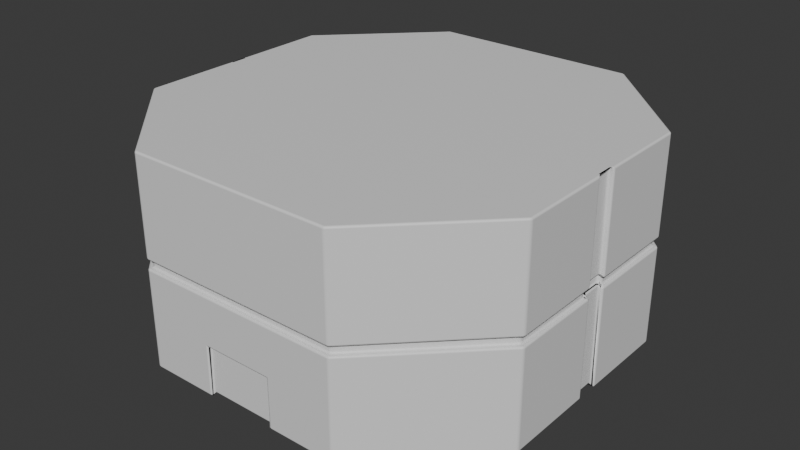 # Source: props.blend  (saved by Blender 4.0.36; exported with 4.5.12 LTS)
import bpy
from mathutils import Matrix  # noqa: F401  (used for matrix-valued properties, if any)

bpy.ops.wm.read_factory_settings(use_empty=True)
scene = bpy.context.scene
scene.name = 'Scene'

# ---- collections
col_collection = bpy.data.collections.new('Collection'); scene.collection.children.link(col_collection)

# ---- materials (node trees are filled in below, after node groups)
mat_material_001 = bpy.data.materials.new('Material.001')
mat_material_001.use_transparent_shadow = False
mat_material_002 = bpy.data.materials.new('Material.002')
mat_material_002.use_transparent_shadow = False

# ---- material node trees
mat_material_001.use_nodes = True; mat_material_001.node_tree.nodes.clear()
_N = mat_material_001.node_tree.nodes; _L = mat_material_001.node_tree.links
n0 = _N.new('ShaderNodeBsdfPrincipled'); n0.name = 'Principled BSDF'; n0.location = (10, 300)
n0.inputs[3].default_value = 1.45
n1 = _N.new('ShaderNodeOutputMaterial'); n1.name = 'Material Output'; n1.location = (300, 300)
_L.new(n0.outputs[0], n1.inputs[0])
n1.is_active_output = True
mat_material_002.use_nodes = True; mat_material_002.node_tree.nodes.clear()
_N = mat_material_002.node_tree.nodes; _L = mat_material_002.node_tree.links
n0 = _N.new('ShaderNodeBsdfPrincipled'); n0.name = 'Principled BSDF'; n0.location = (10, 300)
n0.inputs[3].default_value = 1.45
n1 = _N.new('ShaderNodeOutputMaterial'); n1.name = 'Material Output'; n1.location = (300, 300)
_L.new(n0.outputs[0], n1.inputs[0])
n1.is_active_output = True

# ---- world
world_world = bpy.data.worlds.new('World'); scene.world = world_world
world_world.use_nodes = True; world_world.node_tree.nodes.clear()
_N = world_world.node_tree.nodes; _L = world_world.node_tree.links
n0 = _N.new('ShaderNodeOutputWorld'); n0.name = 'World Output'; n0.location = (300, 300)
n1 = _N.new('ShaderNodeBackground'); n1.name = 'Background'; n1.location = (10, 300)
n1.inputs[0].default_value = (0.05088, 0.05088, 0.05088, 1.0)
_L.new(n1.outputs[0], n0.inputs[0])
n0.is_active_output = True
world_world.color = (0.05088, 0.05088, 0.05088)
world_world.use_sun_shadow = False
world_world.sun_shadow_jitter_overblur = 0.0

# ---- meshes
me_cube_001 = bpy.data.meshes.new('Cube.001')
me_cube_001.from_pydata([(-0.3757, -0.7, -0.5), (-0.7, -0.3757, -0.5), (-1.0, -0.5, 0.5), (-0.5, -1.0, 0.5), (-0.7, 0.3757, -0.5), (-0.3757, 0.7, -0.5), (-0.5, 1.0, 0.5), (-1.0, 0.5, 0.5), (0.7, -0.3757, -0.5), (0.3757, -0.7, -0.5), (0.5, -1.0, 0.5), (1.0, -0.5, 0.5), (0.3757, 0.7, -0.5), (0.7, 0.3757, -0.5), (1.0, 0.5, 0.5), (0.5, 1.0, 0.5), (-1.0, -0.5, -0.5), (-0.5, -1.0, -0.5), (-0.5, 1.0, -0.5), (-1.0, 0.5, -0.5), (1.0, 0.5, -0.5), (0.5, 1.0, -0.5), (0.5, -1.0, -0.5), (1.0, -0.5, -0.5), (-0.55, -0.3136, -0.6), (-0.3136, -0.55, -0.6), (-0.3136, 0.55, -0.6), (-0.55, 0.3136, -0.6), (0.55, 0.3136, -0.6), (0.3136, 0.55, -0.6), (0.3136, -0.55, -0.6), (0.55, -0.3136, -0.6), (-0.7, -0.3757, -0.6), (-0.3757, -0.7, -0.6), (-0.3757, 0.7, -0.6), (-0.7, 0.3757, -0.6), (0.7, 0.3757, -0.6), (0.3757, 0.7, -0.6), (0.3757, -0.7, -0.6), (0.7, -0.3757, -0.6), (-0.55, -0.3136, -0.5), (-0.3136, -0.55, -0.5), (-0.3136, 0.55, -0.5), (-0.55, 0.3136, -0.5), (0.55, 0.3136, -0.5), (0.3136, 0.55, -0.5), (0.3136, -0.55, -0.5), (0.55, -0.3136, -0.5), (-0.55, 0.0, -0.5), (0.6823, -0.05, -0.5823), (0.6823, 0.05, -0.5823), (0.5612, -0.05, -0.5776), (0.5612, 0.05, -0.5776), (0.575, 0.0, -0.55), (0.55, 0.0, -0.5), (-1.0, -0.05, -0.5), (-1.0, 0.05, -0.5), (-1.0, 0.05, 0.5), (-1.0, -0.05, 0.5), (-0.7, -0.05, -0.5), (-0.7, 0.05, -0.5), (-0.7, -0.05, -0.6), (-0.7, 0.05, -0.6), (-0.55, -0.05, -0.6), (-0.55, 0.05, -0.6), (-0.55, 0.0, -0.55), (-0.575, 0.0, -0.55), (-0.5612, -0.05, -0.5776), (-0.5612, 0.05, -0.5776), (-0.6823, -0.05, -0.5823), (-0.6823, 0.05, -0.5823), (-0.6823, -0.05, -0.4823), (-0.6823, 0.05, -0.4823), (-0.9823, -0.05, -0.4823), (-0.9823, 0.05, -0.4823), (-0.975, -0.05, 0.5), (-0.975, 0.05, 0.5), (1.0, 0.05, -0.5), (1.0, -0.05, -0.5), (1.0, -0.05, 0.5), (1.0, 0.05, 0.5), (0.7, 0.05, -0.5), (0.7, -0.05, -0.5), (0.7, 0.05, -0.6), (0.7, -0.05, -0.6), (0.55, 0.05, -0.6), (0.55, -0.05, -0.6), (0.55, 0.0, -0.55), (0.6823, 0.05, -0.4823), (0.6823, -0.05, -0.4823), (0.9823, 0.05, -0.4823), (0.9823, -0.05, -0.4823), (0.975, 0.05, 0.5), (0.975, -0.05, 0.5), (-0.8216, 0.06115, -0.4599), (-0.843, 0.0708, -0.4684), (-0.8216, -0.06115, -0.4599), (-0.843, -0.0708, -0.4684), (-0.8606, -0.06121, -0.4777), (-0.8394, -0.07081, -0.4861), (0.8395, -0.4335, -0.475), (0.8605, -0.4422, -0.475), (0.843, -0.0708, -0.4684), (0.8216, -0.06115, -0.4599), (0.8394, -0.07081, -0.4861), (0.8606, -0.06121, -0.4777), (0.8216, 0.06115, -0.4599), (0.843, 0.0708, -0.4684), (0.8606, 0.06121, -0.4777), (0.8394, 0.07081, -0.4861), (-0.8395, -0.4335, -0.5), (-0.8605, -0.4422, -0.5), (-0.4422, -0.8605, -0.5), (-0.4335, -0.8395, -0.5), (-0.4335, 0.8395, -0.5), (-0.4422, 0.8605, -0.5), (-0.8605, 0.4422, -0.5), (-0.8395, 0.4335, -0.5), (0.8395, 0.4335, -0.5), (0.8605, 0.4422, -0.5), (0.4422, 0.8605, -0.5), (0.4335, 0.8395, -0.5), (0.4335, -0.8395, -0.5), (0.4422, -0.8605, -0.5), (0.8605, -0.4422, -0.5), (0.8395, -0.4335, -0.5), (0.843, 0.05, -0.4823), (0.8216, 0.05, -0.4823), (0.8216, -0.05, -0.4823), (0.843, -0.05, -0.4823), (-0.8394, -0.05, -0.5), (-0.8606, -0.05, -0.5), (-0.8394, 0.05, -0.5), (-0.8606, 0.05, -0.5), (-0.843, -0.05, -0.4823), (-0.8216, -0.05, -0.4823), (-0.843, 0.05, -0.4823), (-0.8216, 0.05, -0.4823), (0.8394, 0.05, -0.5), (0.8606, 0.05, -0.5), (0.8606, -0.05, -0.5), (0.8394, -0.05, -0.5), (-0.8394, 0.07081, -0.4861), (-0.8606, 0.06121, -0.4777), (-0.8605, 0.4422, -0.475), (-0.8395, 0.4335, -0.475), (0.8395, 0.4335, -0.475), (0.8605, 0.4422, -0.475), (-0.8395, -0.4335, -0.475), (-0.8605, -0.4422, -0.475), (0.4335, -0.8395, -0.475), (0.4422, -0.8605, -0.475), (-0.4422, -0.8605, -0.475), (-0.4335, -0.8395, -0.475), (-0.4335, 0.8395, -0.475), (-0.4422, 0.8605, -0.475), (0.4422, 0.8605, -0.475), (0.4335, 0.8395, -0.475), (-0.9844, -0.06953, 0.02023), (-0.98, -0.06501, -0.02053), (-0.9585, -0.06493, 0.02902), (-0.9632, -0.06955, -0.0119), (-0.9585, 0.06493, 0.02902), (-0.9632, 0.06955, -0.0119), (-0.98, 0.06501, -0.02053), (-0.9844, 0.06953, 0.02023), (0.9844, 0.06953, 0.02023), (0.98, 0.06501, -0.02053), (0.98, -0.06501, -0.02053), (0.9844, -0.06953, 0.02023), (0.9585, 0.06493, 0.02902), (0.9632, 0.06955, -0.0119), (0.9632, -0.06955, -0.0119), (0.9585, -0.06493, 0.02902), (-0.5, -1.0, -0.02046), (-0.5, -1.0, 0.02016), (-1.0, -0.5, -0.02048), (-1.0, -0.5, 0.02018), (-0.5, 1.0, 0.02016), (-0.5, 1.0, -0.02046), (-1.0, 0.5, 0.02018), (-1.0, 0.5, -0.02048), (1.0, 0.5, -0.02048), (1.0, 0.5, 0.02018), (0.5, 1.0, -0.02046), (0.5, 1.0, 0.02016), (0.5, -1.0, 0.02016), (0.5, -1.0, -0.02046), (1.0, -0.5, 0.02018), (1.0, -0.5, -0.02048), (0.9788, 0.05, -0.01178), (0.9785, 0.05, 0.02917), (0.9785, -0.05, 0.02917), (0.9788, -0.05, -0.01178), (-1.0, 0.05, 0.02023), (-1.0, 0.05, -0.02053), (-1.0, -0.05, -0.02053), (-1.0, -0.05, 0.02023), (-0.9788, 0.05, -0.01178), (-0.9785, 0.05, 0.02917), (-0.9788, -0.05, -0.01178), (-0.9785, -0.05, 0.02917), (1.0, -0.05, 0.02023), (1.0, -0.05, -0.02053), (1.0, 0.05, -0.02053), (1.0, 0.05, 0.02023), (0.9769, 0.4904, -0.02048), (0.9769, 0.4904, 0.02018), (-0.9769, -0.4904, -0.02048), (-0.9769, -0.4904, 0.02018), (0.9769, -0.4904, 0.02018), (0.9769, -0.4904, -0.02048), (-0.9769, 0.4904, 0.02018), (-0.9769, 0.4904, -0.02048), (0.4904, -0.9769, 0.02016), (0.4904, -0.9769, -0.02046), (0.4904, 0.9769, -0.02046), (0.4904, 0.9769, 0.02016), (-0.4904, 0.9769, 0.02016), (-0.4904, 0.9769, -0.02046), (-0.4904, -0.9769, -0.02046), (-0.4904, -0.9769, 0.02016), (-0.1635, -0.9769, -0.02046), (0.1635, -0.9769, -0.02046), (0.1667, -1.0, -0.5), (-0.1667, -1.0, -0.5), (0.1667, -1.0, 0.5), (-0.1667, -1.0, 0.5), (0.1252, -0.7, -0.5), (-0.1252, -0.7, -0.5), (0.1474, -0.8605, -0.475), (-0.1474, -0.8605, -0.475), (0.1252, -0.7, -0.6), (-0.1252, -0.7, -0.6), (0.1045, -0.55, -0.6), (-0.1045, -0.55, -0.6), (0.1045, -0.55, -0.5), (-0.1045, -0.55, -0.5), (-0.1445, -0.8395, -0.475), (0.1445, -0.8395, -0.475), (0.1474, -0.8605, -0.5), (-0.1474, -0.8605, -0.5), (-0.1445, -0.8395, -0.5), (0.1445, -0.8395, -0.5), (0.1635, -0.9769, 0.02016), (-0.1635, -0.9769, 0.02016), (0.1667, -1.0, 0.02016), (-0.1667, -1.0, 0.02016), (-0.1667, -1.0, -0.02046), (0.1667, -1.0, -0.02046), (-0.1667, 1.0, -0.5), (0.1667, 1.0, -0.5), (0.1667, 1.0, 0.5), (-0.1667, 1.0, 0.5), (-0.1252, 0.7, -0.5), (0.1252, 0.7, -0.5), (-0.1252, 0.7, -0.6), (0.1252, 0.7, -0.6), (-0.1045, 0.55, -0.6), (0.1045, 0.55, -0.6), (-0.1045, 0.55, -0.5), (0.1045, 0.55, -0.5), (0.1445, 0.8395, -0.475), (-0.1445, 0.8395, -0.475), (-0.1474, 0.8605, -0.475), (0.1474, 0.8605, -0.475), (-0.1474, 0.8605, -0.5), (0.1474, 0.8605, -0.5), (0.1445, 0.8395, -0.5), (-0.1445, 0.8395, -0.5), (0.1635, 0.9769, -0.02046), (-0.1635, 0.9769, -0.02046), (-0.1635, 0.9769, 0.02016), (0.1635, 0.9769, 0.02016), (-0.1667, 1.0, 0.02016), (0.1667, 1.0, 0.02016), (0.1667, 1.0, -0.02046), (-0.1667, 1.0, -0.02046), (0.5, -1.0, -0.2602), (-0.5, -1.0, -0.2602), (-1.0, -0.5, -0.2602), (-1.0, -0.05, -0.2603), (-0.5, 1.0, -0.2602), (0.5, 1.0, -0.2602), (-1.0, 0.5, -0.2602), (-1.0, 0.05, -0.2603), (1.0, 0.5, -0.2602), (1.0, 0.05, -0.2603), (1.0, -0.5, -0.2602), (1.0, -0.05, -0.2603), (0.9806, 0.05, -0.2471), (0.9806, -0.05, -0.2471), (-0.9806, 0.05, -0.2471), (-0.9806, -0.05, -0.2471), (0.1667, -1.0, -0.2602), (-0.1667, -1.0, -0.2602), (-0.1667, 1.0, -0.2602), (0.1667, 1.0, -0.2602), (-0.9303, -0.05, -0.5), (-0.9303, -0.4711, -0.5), (-0.4711, -0.9303, -0.5), (0.4711, -0.9303, -0.5), (0.4711, 0.9303, -0.5), (-0.4711, 0.9303, -0.5), (-0.9303, 0.4711, -0.5), (-0.9303, 0.05, -0.5), (0.9303, 0.05, -0.5), (0.9303, 0.4711, -0.5), (0.9303, -0.4711, -0.5), (0.9303, -0.05, -0.5), (0.9127, 0.05, -0.4823), (0.9127, -0.05, -0.4823), (-0.9127, -0.05, -0.4823), (-0.9127, 0.05, -0.4823), (-0.157, -0.9303, -0.5), (0.157, -0.9303, -0.5), (0.157, 0.9303, -0.5), (-0.157, 0.9303, -0.5), (-0.1667, 1.0, -0.5), (0.1667, 1.0, -0.5), (0.157, 0.9303, -0.5), (-0.157, 0.9303, -0.5), (-0.1667, 1.0, -0.2602), (0.1667, 1.0, -0.2602), (-0.1667, 0.9852, -0.4865), (0.1667, 0.9852, -0.4865), (0.157, 0.9303, -0.48), (-0.157, 0.9303, -0.48), (-0.1667, 0.98, -0.2602), (0.1667, 0.98, -0.2602), (0.1667, -0.9852, -0.4865), (-0.1667, -0.9852, -0.4865), (-0.157, -0.9303, -0.48), (0.157, -0.9303, -0.48), (0.1667, -0.98, -0.2602), (-0.1667, -0.98, -0.2602)], [], [(280, 176, 196, 281), (14, 15, 252, 253, 6, 7, 57, 58, 2, 3, 227, 226, 10, 11, 79, 80), (60, 4, 35, 62), (82, 8, 39, 84), (6, 178, 180, 7), (295, 248, 174, 279), (275, 252, 15, 185), (183, 14, 80, 205), (10, 186, 188, 11), (0, 1, 32, 33), (315, 301, 22, 224), (304, 305, 56, 19), (9, 8, 125, 122), (308, 309, 78, 23), (285, 195, 181, 284), (254, 5, 114, 269), (289, 203, 189, 288), (228, 9, 122, 243), (235, 25, 41, 237), (229, 0, 33, 233), (255, 12, 37, 257), (8, 9, 38, 39), (4, 5, 34, 35), (13, 81, 83, 36), (1, 59, 61, 32), (12, 13, 36, 37), (24, 25, 33, 32), (26, 27, 35, 34), (28, 29, 37, 36), (30, 31, 39, 38), (65, 64, 27, 43, 48), (258, 26, 34, 256), (87, 86, 31, 47, 54), (234, 30, 38, 232), (43, 42, 260, 261, 45, 44, 54, 47, 46, 236, 237, 41, 40, 48), (259, 29, 45, 261), (31, 30, 46, 47), (27, 26, 42, 43), (28, 85, 87, 54, 44), (24, 63, 65, 48, 40), (29, 28, 44, 45), (25, 24, 40, 41), (63, 24, 32, 61), (27, 64, 62, 35), (297, 276, 184, 283), (59, 1, 110, 130), (52, 51, 53), (85, 28, 36, 83), (31, 86, 84, 39), (278, 22, 23, 288), (81, 13, 118, 138), (62, 64, 68, 70), (61, 59, 71, 69), (305, 133, 136, 313), (281, 196, 200, 293), (60, 62, 70, 72), (4, 60, 132, 117), (67, 68, 66), (67, 69, 70, 68), (72, 70, 69, 71), (71, 135, 137, 72), (76, 199, 201, 75), (58, 57, 76, 75), (64, 65, 66, 68), (59, 130, 135, 71), (57, 194, 199, 76), (63, 61, 69, 67), (65, 63, 67, 66), (289, 78, 91, 291), (82, 84, 49, 89), (87, 85, 52, 53), (85, 83, 50, 52), (79, 202, 192, 93), (8, 82, 141, 125), (52, 50, 49, 51), (89, 49, 50, 88), (81, 138, 127, 88), (205, 80, 92, 191), (309, 140, 129, 311), (83, 81, 88, 50), (84, 86, 51, 49), (80, 79, 93, 92), (86, 87, 53, 51), (88, 127, 128, 89), (141, 82, 89, 128), (298, 55, 73, 312), (310, 90, 91, 311), (306, 77, 90, 310), (132, 60, 72, 137), (108, 107, 106, 109), (13, 12, 121, 118), (312, 73, 74, 313), (307, 302, 21, 20), (299, 300, 17, 16), (5, 4, 117, 114), (303, 304, 19, 18), (301, 308, 23, 22), (306, 307, 20, 77), (317, 303, 18, 250), (298, 299, 16, 55), (243, 122, 150, 239), (126, 129, 102, 107), (133, 116, 144, 143), (129, 140, 105, 102), (110, 113, 153, 148), (241, 112, 152, 231), (112, 111, 149, 152), (137, 135, 96, 94), (141, 128, 103, 104), (114, 117, 145, 154), (130, 110, 148, 99), (116, 115, 155, 144), (134, 136, 95, 97), (111, 131, 98, 149), (127, 138, 109, 106), (118, 121, 157, 146), (1, 0, 113, 110), (104, 103, 102, 105), (107, 102, 103, 106), (105, 101, 100, 104), (98, 97, 96, 99), (97, 95, 94, 96), (143, 144, 145, 142), (142, 94, 95, 143), (147, 108, 109, 146), (149, 98, 99, 148), (231, 152, 153, 238), (265, 156, 157, 262), (101, 151, 150, 100), (156, 147, 146, 157), (144, 155, 154, 145), (152, 149, 148, 153), (128, 127, 106, 103), (117, 132, 142, 145), (140, 124, 101, 105), (267, 120, 156, 265), (132, 137, 94, 142), (136, 133, 143, 95), (125, 141, 104, 100), (269, 114, 154, 263), (124, 123, 151, 101), (119, 139, 108, 147), (131, 134, 97, 98), (122, 125, 100, 150), (139, 126, 107, 108), (138, 118, 146, 109), (120, 119, 147, 156), (135, 130, 99, 96), (287, 204, 190, 290), (285, 56, 74, 292), (291, 91, 90, 290), (197, 58, 75, 201), (172, 171, 170, 173), (292, 74, 73, 293), (14, 183, 185, 15), (177, 2, 58, 197), (93, 192, 191, 92), (286, 182, 204, 287), (202, 79, 11, 188), (286, 20, 21, 283), (194, 57, 7, 180), (247, 227, 3, 175), (282, 18, 19, 284), (279, 174, 176, 280), (249, 187, 215, 223), (187, 189, 211, 215), (192, 202, 169, 173), (247, 175, 221, 245), (200, 196, 159, 161), (203, 193, 172, 168), (277, 179, 219, 271), (197, 201, 160, 158), (181, 195, 164, 213), (275, 185, 217, 273), (191, 192, 173, 170), (176, 174, 220, 208), (201, 199, 162, 160), (194, 180, 212, 165), (175, 177, 209, 221), (189, 203, 168, 211), (175, 3, 2, 177), (168, 172, 173, 169), (166, 170, 171, 167), (164, 163, 162, 165), (163, 161, 160, 162), (158, 160, 161, 159), (207, 166, 167, 206), (209, 158, 159, 208), (169, 210, 211, 168), (165, 212, 213, 164), (215, 211, 210, 214), (206, 216, 217, 207), (219, 213, 212, 218), (221, 209, 208, 220), (273, 217, 216, 270), (245, 221, 220, 222), (188, 186, 214, 210), (183, 205, 166, 207), (205, 191, 170, 166), (182, 184, 216, 206), (204, 182, 206, 167), (190, 204, 167, 171), (185, 183, 207, 217), (177, 197, 158, 209), (195, 198, 163, 164), (196, 176, 208, 159), (179, 181, 213, 219), (202, 188, 210, 169), (199, 194, 165, 162), (180, 178, 218, 212), (198, 200, 161, 163), (193, 190, 171, 172), (214, 244, 223, 215), (244, 245, 222, 223), (186, 246, 244, 214), (246, 247, 245, 244), (174, 248, 222, 220), (248, 249, 223, 222), (186, 10, 226, 246), (246, 226, 227, 247), (151, 230, 239, 150), (230, 231, 238, 239), (123, 240, 230, 151), (240, 241, 231, 230), (113, 242, 238, 153), (242, 243, 239, 238), (25, 235, 233, 33), (235, 234, 232, 233), (9, 228, 232, 38), (228, 229, 233, 232), (30, 234, 236, 46), (234, 235, 237, 236), (0, 229, 242, 113), (229, 228, 243, 242), (300, 314, 225, 17), (295, 225, 331, 335), (278, 187, 249, 294), (294, 249, 248, 295), (218, 272, 271, 219), (272, 273, 270, 271), (178, 274, 272, 218), (274, 275, 273, 272), (184, 276, 270, 216), (276, 277, 271, 270), (121, 268, 262, 157), (268, 269, 263, 262), (115, 266, 264, 155), (266, 267, 265, 264), (155, 264, 263, 154), (264, 265, 262, 263), (302, 316, 251, 21), (251, 316, 320, 319), (282, 179, 277, 296), (296, 277, 276, 297), (26, 258, 260, 42), (258, 259, 261, 260), (29, 259, 257, 37), (259, 258, 256, 257), (5, 254, 256, 34), (254, 255, 257, 256), (12, 255, 268, 121), (255, 254, 269, 268), (178, 6, 253, 274), (274, 253, 252, 275), (250, 296, 322, 318), (18, 282, 296, 250), (294, 295, 335, 334), (22, 278, 294, 224), (17, 279, 280, 16), (179, 282, 284, 181), (182, 286, 283, 184), (20, 286, 287, 77), (198, 292, 293, 200), (193, 291, 290, 190), (195, 285, 292, 198), (77, 287, 290, 90), (203, 289, 291, 193), (55, 281, 293, 73), (187, 278, 288, 189), (251, 297, 283, 21), (78, 289, 288, 23), (56, 285, 284, 19), (225, 295, 279, 17), (16, 280, 281, 55), (267, 266, 317, 316), (120, 267, 316, 302), (241, 240, 315, 314), (112, 241, 314, 300), (131, 111, 299, 298), (266, 115, 303, 317), (139, 119, 307, 306), (123, 124, 308, 301), (115, 116, 304, 303), (111, 112, 300, 299), (119, 120, 302, 307), (134, 312, 313, 136), (139, 306, 310, 126), (126, 310, 311, 129), (131, 298, 312, 134), (78, 309, 311, 91), (56, 305, 313, 74), (124, 140, 309, 308), (116, 133, 305, 304), (240, 123, 301, 315), (318, 322, 328, 324), (322, 323, 329, 328), (297, 251, 319, 323), (296, 297, 323, 322), (317, 250, 318, 321), (316, 317, 321, 320), (326, 327, 324, 325), (324, 328, 329, 325), (319, 320, 326, 325), (320, 321, 327, 326), (323, 319, 325, 329), (321, 318, 324, 327), (332, 333, 330, 331), (330, 334, 335, 331), (315, 224, 330, 333), (314, 315, 333, 332), (224, 294, 334, 330), (225, 314, 332, 331)])
me_cube_001.polygons.foreach_set('use_smooth', [True] * 322)
me_cube_001.polygons.foreach_set('material_index', [0, 0, 0, 0, 0, 0, 0, 0, 0, 0, 0, 0, 0, 0, 0, 0, 0, 0, 0, 0, 0, 0, 0, 0, 0, 0, 0, 0, 0, 0, 0, 0, 0, 0, 1, 0, 0, 0, 0, 0, 0, 0, 0, 0, 0, 0, 0, 0, 0, 0, 0, 0, 0, 0, 0, 0, 0, 0, 0, 0, 0, 0, 0, 0, 0, 0, 0, 0, 0, 0, 0, 0, 0, 0, 0, 0, 0, 0, 0, 0, 0, 0, 0, 0, 0, 0, 0, 0, 0, 0, 0, 0, 0, 0, 0, 0, 0, 0, 0, 0, 0, 0, 0, 0, 0, 0, 0, 0, 0, 0, 0, 0, 0, 0, 0, 0, 0, 0, 0, 0, 0, 0, 0, 0, 0, 0, 0, 0, 0, 0, 0, 0, 0, 0, 0, 0, 0, 0, 0, 0, 0, 0, 0, 0, 0, 0, 0, 0, 0, 0, 0, 0, 0, 0, 0, 0, 0, 0, 0, 0, 0, 0, 0, 0, 0, 0, 0, 0, 0, 0, 0, 0, 0, 0, 0, 0, 0, 0, 0, 0, 0, 0, 0, 0, 0, 0, 0, 0, 0, 0, 0, 0, 0, 0, 0, 0, 0, 0, 0, 0, 0, 0, 0, 0, 0, 0, 0, 0, 0, 0, 0, 0, 0, 0, 0, 0, 0, 0, 0, 0, 0, 0, 0, 0, 0, 0, 0, 0, 0, 0, 0, 0, 0, 0, 0, 0, 0, 0, 0, 0, 0, 0, 0, 0, 0, 0, 0, 0, 0, 0, 0, 0, 0, 0, 0, 0, 0, 0, 0, 0, 0, 0, 0, 0, 0, 0, 0, 0, 0, 0, 0, 0, 0, 0, 0, 0, 0, 0, 0, 0, 0, 0, 0, 0, 0, 0, 0, 0, 0, 0, 0, 0, 0, 0, 0, 0, 0, 0, 0, 0, 0, 0, 0, 0, 0, 0, 0, 0, 0, 0, 0, 0, 0, 0, 0, 0, 0, 0, 0, 0, 0, 0])
_uv = me_cube_001.uv_layers.new(name='UVMap')
_uv.uv.foreach_set('vector', [0.4349, 0.0625, 0.4949, 0.0625, 0.4949, 0.1188, 0.4349, 0.1188, 0.625, 0.5625, 0.6875, 0.5, 0.7292, 0.5, 0.7708, 0.5, 0.8125, 0.5, 0.875, 0.5625, 0.875, 0.6188, 0.875, 0.6313, 0.875, 0.6875, 0.8125, 0.75, 0.7708, 0.75, 0.7292, 0.75, 0.6875, 0.75, 0.625, 0.6875, 0.625, 0.6313, 0.625, 0.6187, 0.1625, 0.6188, 0.1625, 0.578, 0.1625, 0.578, 0.1625, 0.6187, 0.3375, 0.6313, 0.3375, 0.672, 0.3375, 0.672, 0.3375, 0.6313, 0.625, 0.3125, 0.505, 0.3125, 0.505, 0.1875, 0.625, 0.1875, 0.4349, 0.8958, 0.4949, 0.8958, 0.4949, 0.9375, 0.4349, 0.9375, 0.505, 0.3958, 0.625, 0.3958, 0.625, 0.4375, 0.505, 0.4375, 0.505, 0.5625, 0.625, 0.5625, 0.625, 0.6188, 0.5051, 0.6187, 0.625, 0.8125, 0.505, 0.8125, 0.505, 0.6875, 0.625, 0.6875, 0.203, 0.7125, 0.1625, 0.672, 0.1625, 0.672, 0.203, 0.7125, 0.2696, 0.7413, 0.3089, 0.7413, 0.3125, 0.75, 0.2708, 0.75, 0.1337, 0.5661, 0.1337, 0.6188, 0.125, 0.6187, 0.125, 0.5625, 0.297, 0.7125, 0.3375, 0.672, 0.3549, 0.6792, 0.3042, 0.7299, 0.3663, 0.6839, 0.3663, 0.6313, 0.375, 0.6313, 0.375, 0.6875, 0.4349, 0.1312, 0.4949, 0.1312, 0.4949, 0.1875, 0.4349, 0.1875, 0.2343, 0.5375, 0.203, 0.5375, 0.1958, 0.5201, 0.2319, 0.5201, 0.4349, 0.6313, 0.4949, 0.6313, 0.4949, 0.6875, 0.4349, 0.6875, 0.2657, 0.7125, 0.297, 0.7125, 0.3042, 0.7299, 0.2681, 0.7299, 0.2369, 0.6937, 0.2108, 0.6938, 0.2108, 0.6938, 0.2369, 0.6937, 0.2343, 0.7125, 0.203, 0.7125, 0.203, 0.7125, 0.2343, 0.7125, 0.2657, 0.5375, 0.297, 0.5375, 0.297, 0.5375, 0.2657, 0.5375, 0.3375, 0.672, 0.297, 0.7125, 0.297, 0.7125, 0.3375, 0.672, 0.1625, 0.578, 0.203, 0.5375, 0.203, 0.5375, 0.1625, 0.578, 0.3375, 0.578, 0.3375, 0.6187, 0.3375, 0.6188, 0.3375, 0.578, 0.1625, 0.672, 0.1625, 0.6313, 0.1625, 0.6313, 0.1625, 0.672, 0.297, 0.5375, 0.3375, 0.578, 0.3375, 0.578, 0.297, 0.5375, 0.1812, 0.6642, 0.2108, 0.6938, 0.203, 0.7125, 0.1625, 0.672, 0.2108, 0.5562, 0.1812, 0.5858, 0.1625, 0.578, 0.203, 0.5375, 0.3187, 0.5858, 0.2892, 0.5562, 0.297, 0.5375, 0.3375, 0.578, 0.2892, 0.6937, 0.3187, 0.6642, 0.3375, 0.672, 0.297, 0.7125, 0.1812, 0.625, 0.1812, 0.6187, 0.1812, 0.5858, 0.1812, 0.5858, 0.1812, 0.625, 0.2369, 0.5562, 0.2108, 0.5562, 0.203, 0.5375, 0.2343, 0.5375, 0.3188, 0.625, 0.3187, 0.6312, 0.3187, 0.6642, 0.3187, 0.6642, 0.3188, 0.625, 0.2631, 0.6937, 0.2892, 0.6937, 0.297, 0.7125, 0.2657, 0.7125, 0.1812, 0.5858, 0.2108, 0.5562, 0.2369, 0.5562, 0.2631, 0.5562, 0.2892, 0.5562, 0.3187, 0.5858, 0.3188, 0.625, 0.3187, 0.6642, 0.2892, 0.6937, 0.2631, 0.6937, 0.2369, 0.6937, 0.2108, 0.6938, 0.1812, 0.6642, 0.1812, 0.625, 0.2631, 0.5562, 0.2892, 0.5562, 0.2892, 0.5562, 0.2631, 0.5562, 0.3187, 0.6642, 0.2892, 0.6937, 0.2892, 0.6937, 0.3187, 0.6642, 0.1812, 0.5858, 0.2108, 0.5562, 0.2108, 0.5562, 0.1812, 0.5858, 0.3187, 0.5858, 0.3187, 0.6187, 0.3188, 0.625, 0.3188, 0.625, 0.3187, 0.5858, 0.1812, 0.6642, 0.1812, 0.6312, 0.1812, 0.625, 0.1812, 0.625, 0.1812, 0.6642, 0.2892, 0.5562, 0.3187, 0.5858, 0.3187, 0.5858, 0.2892, 0.5562, 0.2108, 0.6938, 0.1812, 0.6642, 0.1812, 0.6642, 0.2108, 0.6938, 0.1812, 0.6312, 0.1812, 0.6642, 0.1625, 0.672, 0.1625, 0.6313, 0.1812, 0.5858, 0.1812, 0.6187, 0.1625, 0.6188, 0.1625, 0.578, 0.4349, 0.3958, 0.4949, 0.3958, 0.4949, 0.4375, 0.4349, 0.4375, 0.1625, 0.6313, 0.1625, 0.672, 0.1451, 0.6792, 0.1451, 0.6313, 0.3187, 0.6187, 0.3187, 0.6312, 0.3188, 0.625, 0.3187, 0.6187, 0.3187, 0.5858, 0.3375, 0.578, 0.3375, 0.6187, 0.3187, 0.6642, 0.3187, 0.6312, 0.3375, 0.6313, 0.3375, 0.672, 0.4349, 0.8125, 0.375, 0.8125, 0.375, 0.6875, 0.4349, 0.6875, 0.3375, 0.6188, 0.3375, 0.578, 0.3549, 0.5708, 0.3549, 0.6188, 0.1625, 0.6188, 0.1812, 0.6187, 0.1812, 0.6187, 0.1625, 0.6188, 0.1625, 0.6313, 0.1625, 0.6313, 0.1625, 0.6313, 0.1625, 0.6313, 0.1337, 0.6188, 0.1424, 0.6187, 0.1424, 0.6187, 0.1337, 0.6187, 0.4349, 0.1188, 0.4949, 0.1188, 0.4948, 0.1188, 0.4349, 0.1187, 0.1625, 0.6188, 0.1625, 0.6187, 0.1625, 0.6187, 0.1625, 0.6188, 0.1625, 0.578, 0.1625, 0.6187, 0.1451, 0.6187, 0.1451, 0.5708, 0.1812, 0.6312, 0.1812, 0.6187, 0.1812, 0.625, 0.1812, 0.6312, 0.1625, 0.6313, 0.1625, 0.6188, 0.1812, 0.6187, 0.1625, 0.6188, 0.1625, 0.6187, 0.1625, 0.6313, 0.1625, 0.6313, 0.1625, 0.6313, 0.1451, 0.6313, 0.1451, 0.6187, 0.1625, 0.6187, 0.625, 0.1312, 0.5052, 0.1312, 0.5052, 0.1188, 0.625, 0.1187, 0.875, 0.6313, 0.875, 0.6188, 0.875, 0.6188, 0.875, 0.6313, 0.1812, 0.6187, 0.1812, 0.625, 0.1812, 0.625, 0.1812, 0.6187, 0.1625, 0.6313, 0.1451, 0.6313, 0.1451, 0.6313, 0.1625, 0.6313, 0.625, 0.1312, 0.5051, 0.1312, 0.5052, 0.1312, 0.625, 0.1312, 0.1812, 0.6312, 0.1625, 0.6313, 0.1625, 0.6313, 0.1812, 0.6312, 0.1812, 0.625, 0.1812, 0.6312, 0.1812, 0.6312, 0.1812, 0.625, 0.4349, 0.6313, 0.375, 0.6313, 0.375, 0.6313, 0.4349, 0.6313, 0.3375, 0.6313, 0.3375, 0.6313, 0.3375, 0.6313, 0.3375, 0.6313, 0.3188, 0.625, 0.3187, 0.6187, 0.3187, 0.6187, 0.3188, 0.625, 0.3187, 0.6187, 0.3375, 0.6187, 0.3375, 0.6187, 0.3187, 0.6187, 0.625, 0.6313, 0.5051, 0.6313, 0.5052, 0.6313, 0.625, 0.6313, 0.3375, 0.672, 0.3375, 0.6313, 0.3549, 0.6313, 0.3549, 0.6792, 0.3187, 0.6187, 0.3375, 0.6187, 0.3375, 0.6313, 0.3187, 0.6312, 0.3375, 0.6313, 0.3375, 0.6313, 0.3375, 0.6188, 0.3375, 0.6187, 0.3375, 0.6188, 0.3549, 0.6188, 0.3549, 0.6187, 0.3375, 0.6188, 0.5051, 0.6187, 0.625, 0.6188, 0.625, 0.6188, 0.5052, 0.6187, 0.3663, 0.6313, 0.3576, 0.6313, 0.3576, 0.6313, 0.3663, 0.6313, 0.3375, 0.6188, 0.3375, 0.6187, 0.3375, 0.6187, 0.3375, 0.6188, 0.3375, 0.6313, 0.3187, 0.6312, 0.3187, 0.6312, 0.3375, 0.6313, 0.625, 0.6187, 0.625, 0.6313, 0.625, 0.6313, 0.625, 0.6187, 0.3187, 0.6312, 0.3188, 0.625, 0.3188, 0.625, 0.3187, 0.6312, 0.3375, 0.6188, 0.3549, 0.6187, 0.3549, 0.6313, 0.3375, 0.6313, 0.3549, 0.6313, 0.3375, 0.6313, 0.3375, 0.6313, 0.3549, 0.6313, 0.1337, 0.6313, 0.125, 0.6313, 0.125, 0.6313, 0.1337, 0.6313, 0.3663, 0.6187, 0.375, 0.6188, 0.375, 0.6313, 0.3663, 0.6313, 0.3663, 0.6188, 0.375, 0.6188, 0.375, 0.6188, 0.3663, 0.6187, 0.1451, 0.6187, 0.1625, 0.6187, 0.1625, 0.6187, 0.1451, 0.6187, 0.3576, 0.6188, 0.3576, 0.6187, 0.3549, 0.6187, 0.3549, 0.6188, 0.3375, 0.578, 0.297, 0.5375, 0.3042, 0.5201, 0.3549, 0.5708, 0.1337, 0.6313, 0.125, 0.6313, 0.125, 0.6187, 0.1337, 0.6187, 0.3663, 0.5661, 0.3089, 0.5087, 0.3125, 0.5, 0.375, 0.5625, 0.1337, 0.6839, 0.1911, 0.7413, 0.1875, 0.75, 0.125, 0.6875, 0.203, 0.5375, 0.1625, 0.578, 0.1451, 0.5708, 0.1958, 0.5201, 0.1911, 0.5087, 0.1337, 0.5661, 0.125, 0.5625, 0.1875, 0.5, 0.3089, 0.7413, 0.3663, 0.6839, 0.375, 0.6875, 0.3125, 0.75, 0.3663, 0.6188, 0.3663, 0.5661, 0.375, 0.5625, 0.375, 0.6188, 0.2304, 0.5087, 0.1911, 0.5087, 0.1875, 0.5, 0.2292, 0.5, 0.1337, 0.6313, 0.1337, 0.6839, 0.125, 0.6875, 0.125, 0.6313, 0.2681, 0.7299, 0.3042, 0.7299, 0.3042, 0.7299, 0.2681, 0.7299, 0.3576, 0.6187, 0.3576, 0.6313, 0.3576, 0.6313, 0.3576, 0.6187, 0.1424, 0.6187, 0.1424, 0.5697, 0.1424, 0.5697, 0.1424, 0.6187, 0.3576, 0.6313, 0.3576, 0.6313, 0.3576, 0.6313, 0.3576, 0.6313, 0.1451, 0.6792, 0.1958, 0.7299, 0.1958, 0.7299, 0.1451, 0.6792, 0.2316, 0.7326, 0.1947, 0.7326, 0.1947, 0.7326, 0.2316, 0.7326, 0.1947, 0.7326, 0.1424, 0.6803, 0.1424, 0.6803, 0.1947, 0.7326, 0.1451, 0.6187, 0.1451, 0.6313, 0.1451, 0.6313, 0.1451, 0.6187, 0.3549, 0.6313, 0.3549, 0.6313, 0.3549, 0.6313, 0.3549, 0.6313, 0.1958, 0.5201, 0.1451, 0.5708, 0.1451, 0.5708, 0.1958, 0.5201, 0.1451, 0.6313, 0.1451, 0.6792, 0.1451, 0.6792, 0.1451, 0.6313, 0.1424, 0.5697, 0.1947, 0.5174, 0.1947, 0.5174, 0.1424, 0.5697, 0.1424, 0.6313, 0.1424, 0.6187, 0.1424, 0.6187, 0.1424, 0.6313, 0.1424, 0.6803, 0.1424, 0.6313, 0.1424, 0.6313, 0.1424, 0.6803, 0.3549, 0.6187, 0.3549, 0.6188, 0.3549, 0.6188, 0.3549, 0.6187, 0.3549, 0.5708, 0.3042, 0.5201, 0.3042, 0.5201, 0.3549, 0.5708, 0.1625, 0.672, 0.203, 0.7125, 0.1958, 0.7299, 0.1451, 0.6792, 0.3549, 0.6313, 0.3549, 0.6313, 0.3576, 0.6313, 0.3576, 0.6313, 0.3576, 0.6187, 0.3576, 0.6313, 0.3549, 0.6313, 0.3549, 0.6187, 0.3576, 0.6313, 0.3576, 0.6803, 0.3549, 0.6792, 0.3549, 0.6313, 0.1424, 0.6313, 0.1424, 0.6313, 0.1451, 0.6313, 0.1451, 0.6313, 0.1424, 0.6313, 0.1424, 0.6187, 0.1451, 0.6187, 0.1451, 0.6313, 0.1424, 0.6187, 0.1424, 0.5697, 0.1451, 0.5708, 0.1451, 0.6187, 0.1451, 0.6187, 0.1451, 0.6187, 0.1424, 0.6187, 0.1424, 0.6187, 0.3576, 0.5697, 0.3576, 0.6188, 0.3549, 0.6188, 0.3549, 0.5708, 0.1424, 0.6803, 0.1424, 0.6313, 0.1451, 0.6313, 0.1451, 0.6792, 0.2316, 0.7326, 0.1947, 0.7326, 0.1958, 0.7299, 0.2319, 0.7299, 0.2684, 0.5174, 0.3053, 0.5174, 0.3042, 0.5201, 0.2681, 0.5201, 0.3576, 0.6803, 0.3053, 0.7326, 0.3042, 0.7299, 0.3549, 0.6792, 0.3053, 0.5174, 0.3576, 0.5697, 0.3549, 0.5708, 0.3042, 0.5201, 0.1424, 0.5697, 0.1947, 0.5174, 0.1958, 0.5201, 0.1451, 0.5708, 0.1947, 0.7326, 0.1424, 0.6803, 0.1451, 0.6792, 0.1958, 0.7299, 0.3549, 0.6313, 0.3549, 0.6187, 0.3549, 0.6187, 0.3549, 0.6313, 0.1451, 0.5708, 0.1451, 0.6187, 0.1451, 0.6187, 0.1451, 0.5708, 0.3576, 0.6313, 0.3576, 0.6803, 0.3576, 0.6803, 0.3576, 0.6313, 0.2684, 0.5174, 0.3053, 0.5174, 0.3053, 0.5174, 0.2684, 0.5174, 0.1451, 0.6187, 0.1451, 0.6187, 0.1451, 0.6187, 0.1451, 0.6187, 0.1424, 0.6187, 0.1424, 0.6187, 0.1424, 0.6187, 0.1424, 0.6187, 0.3549, 0.6792, 0.3549, 0.6313, 0.3549, 0.6313, 0.3549, 0.6792, 0.2319, 0.5201, 0.1958, 0.5201, 0.1958, 0.5201, 0.2319, 0.5201, 0.3576, 0.6803, 0.3053, 0.7326, 0.3053, 0.7326, 0.3576, 0.6803, 0.3576, 0.5697, 0.3576, 0.6188, 0.3576, 0.6188, 0.3576, 0.5697, 0.1424, 0.6313, 0.1424, 0.6313, 0.1424, 0.6313, 0.1424, 0.6313, 0.3042, 0.7299, 0.3549, 0.6792, 0.3549, 0.6792, 0.3042, 0.7299, 0.3576, 0.6188, 0.3576, 0.6187, 0.3576, 0.6187, 0.3576, 0.6188, 0.3549, 0.6188, 0.3549, 0.5708, 0.3549, 0.5708, 0.3549, 0.6188, 0.3053, 0.5174, 0.3576, 0.5697, 0.3576, 0.5697, 0.3053, 0.5174, 0.1451, 0.6313, 0.1451, 0.6313, 0.1451, 0.6313, 0.1451, 0.6313, 0.4349, 0.6187, 0.4949, 0.6187, 0.4948, 0.6187, 0.4349, 0.6187, 0.4349, 0.1312, 0.375, 0.1312, 0.375, 0.1312, 0.4349, 0.1312, 0.4349, 0.6313, 0.375, 0.6313, 0.375, 0.6187, 0.4349, 0.6187, 0.5051, 0.1188, 0.625, 0.1187, 0.625, 0.1187, 0.5052, 0.1188, 0.4948, 0.6313, 0.4948, 0.6187, 0.5052, 0.6187, 0.5052, 0.6313, 0.4349, 0.1312, 0.375, 0.1312, 0.375, 0.1187, 0.4349, 0.1187, 0.625, 0.5625, 0.505, 0.5625, 0.505, 0.4375, 0.625, 0.4375, 0.505, 0.0625, 0.625, 0.0625, 0.625, 0.1187, 0.5051, 0.1188, 0.625, 0.6313, 0.5052, 0.6313, 0.5052, 0.6187, 0.625, 0.6188, 0.4349, 0.5625, 0.4949, 0.5625, 0.4949, 0.6187, 0.4349, 0.6187, 0.5051, 0.6313, 0.625, 0.6313, 0.625, 0.6875, 0.505, 0.6875, 0.4349, 0.5625, 0.375, 0.5625, 0.375, 0.4375, 0.4349, 0.4375, 0.5051, 0.1312, 0.625, 0.1312, 0.625, 0.1875, 0.505, 0.1875, 0.505, 0.8958, 0.625, 0.8958, 0.625, 0.9375, 0.505, 0.9375, 0.4349, 0.3125, 0.375, 0.3125, 0.375, 0.1875, 0.4349, 0.1875, 0.4349, 0.0, 0.4949, 0.0, 0.4949, 0.0625, 0.4349, 0.0625, 0.4949, 0.8542, 0.4949, 0.8125, 0.4949, 0.8125, 0.4949, 0.8542, 0.4949, 0.8125, 0.4949, 0.6875, 0.4949, 0.6875, 0.4949, 0.8125, 0.5052, 0.6313, 0.5051, 0.6313, 0.5051, 0.6313, 0.5052, 0.6313, 0.505, 0.8958, 0.505, 0.9375, 0.505, 0.9375, 0.505, 0.8958, 0.4948, 0.1188, 0.4949, 0.1188, 0.4949, 0.1188, 0.4948, 0.1188, 0.4949, 0.6313, 0.4948, 0.6313, 0.4948, 0.6313, 0.4949, 0.6313, 0.4949, 0.3542, 0.4949, 0.3125, 0.4949, 0.3125, 0.4949, 0.3542, 0.5051, 0.1188, 0.5052, 0.1188, 0.5052, 0.1188, 0.5051, 0.1188, 0.4949, 0.1875, 0.4949, 0.1312, 0.4949, 0.1312, 0.4949, 0.1875, 0.505, 0.3958, 0.505, 0.4375, 0.505, 0.4375, 0.505, 0.3958, 0.5052, 0.6187, 0.5052, 0.6313, 0.5052, 0.6313, 0.5052, 0.6187, 0.4949, 0.0625, 0.4949, 0.0, 0.4949, 0.0, 0.4949, 0.0625, 0.5052, 0.1188, 0.5052, 0.1312, 0.5052, 0.1312, 0.5052, 0.1188, 0.5051, 0.1312, 0.505, 0.1875, 0.505, 0.1875, 0.5051, 0.1312, 0.505, 0.0, 0.505, 0.0625, 0.505, 0.0625, 0.505, 0.0, 0.4949, 0.6875, 0.4949, 0.6313, 0.4949, 0.6313, 0.4949, 0.6875, 0.505, 0.0, 0.625, 0.0, 0.625, 0.0625, 0.505, 0.0625, 0.4949, 0.6313, 0.4948, 0.6313, 0.5052, 0.6313, 0.5051, 0.6313, 0.5051, 0.6187, 0.5052, 0.6187, 0.4948, 0.6187, 0.4949, 0.6187, 0.4949, 0.1312, 0.4948, 0.1312, 0.5052, 0.1312, 0.5051, 0.1312, 0.4948, 0.1312, 0.4948, 0.1188, 0.5052, 0.1188, 0.5052, 0.1312, 0.5051, 0.1188, 0.5052, 0.1188, 0.4948, 0.1188, 0.4949, 0.1188, 0.505, 0.5625, 0.5051, 0.6187, 0.4949, 0.6187, 0.4949, 0.5625, 0.505, 0.0625, 0.5051, 0.1188, 0.4949, 0.1188, 0.4949, 0.0625, 0.5051, 0.6313, 0.505, 0.6875, 0.4949, 0.6875, 0.4949, 0.6313, 0.5051, 0.1312, 0.505, 0.1875, 0.4949, 0.1875, 0.4949, 0.1312, 0.4949, 0.8125, 0.4949, 0.6875, 0.505, 0.6875, 0.505, 0.8125, 0.4949, 0.5625, 0.4949, 0.4375, 0.505, 0.4375, 0.505, 0.5625, 0.4949, 0.3125, 0.4949, 0.1875, 0.505, 0.1875, 0.505, 0.3125, 0.505, 0.0, 0.505, 0.0625, 0.4949, 0.0625, 0.4949, 0.0, 0.505, 0.3958, 0.505, 0.4375, 0.4949, 0.4375, 0.4949, 0.3958, 0.505, 0.8958, 0.505, 0.9375, 0.4949, 0.9375, 0.4949, 0.8958, 0.505, 0.6875, 0.505, 0.8125, 0.505, 0.8125, 0.505, 0.6875, 0.505, 0.5625, 0.5051, 0.6187, 0.5051, 0.6187, 0.505, 0.5625, 0.5051, 0.6187, 0.5052, 0.6187, 0.5052, 0.6187, 0.5051, 0.6187, 0.4949, 0.5625, 0.4949, 0.4375, 0.4949, 0.4375, 0.4949, 0.5625, 0.4949, 0.6187, 0.4949, 0.5625, 0.4949, 0.5625, 0.4949, 0.6187, 0.4948, 0.6187, 0.4949, 0.6187, 0.4949, 0.6187, 0.4948, 0.6187, 0.505, 0.4375, 0.505, 0.5625, 0.505, 0.5625, 0.505, 0.4375, 0.505, 0.0625, 0.5051, 0.1188, 0.5051, 0.1188, 0.505, 0.0625, 0.4949, 0.1312, 0.4948, 0.1312, 0.4948, 0.1312, 0.4949, 0.1312, 0.4949, 0.1188, 0.4949, 0.0625, 0.4949, 0.0625, 0.4949, 0.1188, 0.4949, 0.3125, 0.4949, 0.1875, 0.4949, 0.1875, 0.4949, 0.3125, 0.5051, 0.6313, 0.505, 0.6875, 0.505, 0.6875, 0.5051, 0.6313, 0.5052, 0.1312, 0.5051, 0.1312, 0.5051, 0.1312, 0.5052, 0.1312, 0.505, 0.1875, 0.505, 0.3125, 0.505, 0.3125, 0.505, 0.1875, 0.4948, 0.1312, 0.4948, 0.1188, 0.4948, 0.1188, 0.4948, 0.1312, 0.4948, 0.6313, 0.4948, 0.6187, 0.4948, 0.6187, 0.4948, 0.6313, 0.505, 0.8125, 0.505, 0.8542, 0.4949, 0.8542, 0.4949, 0.8125, 0.505, 0.8542, 0.505, 0.8958, 0.4949, 0.8958, 0.4949, 0.8542, 0.505, 0.8125, 0.505, 0.8542, 0.505, 0.8542, 0.505, 0.8125, 0.505, 0.8542, 0.505, 0.8958, 0.505, 0.8958, 0.505, 0.8542, 0.4949, 0.9375, 0.4949, 0.8958, 0.4949, 0.8958, 0.4949, 0.9375, 0.4949, 0.8958, 0.4949, 0.8542, 0.4949, 0.8542, 0.4949, 0.8958, 0.505, 0.8125, 0.625, 0.8125, 0.625, 0.8542, 0.505, 0.8542, 0.505, 0.8542, 0.625, 0.8542, 0.625, 0.8958, 0.505, 0.8958, 0.3053, 0.7326, 0.2684, 0.7326, 0.2681, 0.7299, 0.3042, 0.7299, 0.2684, 0.7326, 0.2316, 0.7326, 0.2319, 0.7299, 0.2681, 0.7299, 0.3053, 0.7326, 0.2684, 0.7326, 0.2684, 0.7326, 0.3053, 0.7326, 0.2684, 0.7326, 0.2316, 0.7326, 0.2316, 0.7326, 0.2684, 0.7326, 0.1958, 0.7299, 0.2319, 0.7299, 0.2319, 0.7299, 0.1958, 0.7299, 0.2319, 0.7299, 0.2681, 0.7299, 0.2681, 0.7299, 0.2319, 0.7299, 0.2108, 0.6938, 0.2369, 0.6937, 0.2343, 0.7125, 0.203, 0.7125, 0.2369, 0.6937, 0.2631, 0.6937, 0.2657, 0.7125, 0.2343, 0.7125, 0.297, 0.7125, 0.2657, 0.7125, 0.2657, 0.7125, 0.297, 0.7125, 0.2657, 0.7125, 0.2343, 0.7125, 0.2343, 0.7125, 0.2657, 0.7125, 0.2892, 0.6937, 0.2631, 0.6937, 0.2631, 0.6937, 0.2892, 0.6937, 0.2631, 0.6937, 0.2369, 0.6937, 0.2369, 0.6937, 0.2631, 0.6937, 0.203, 0.7125, 0.2343, 0.7125, 0.2319, 0.7299, 0.1958, 0.7299, 0.2343, 0.7125, 0.2657, 0.7125, 0.2681, 0.7299, 0.2319, 0.7299, 0.1911, 0.7413, 0.2304, 0.7413, 0.2292, 0.75, 0.1875, 0.75, 0.4349, 0.8958, 0.375, 0.8958, 0.375, 0.8958, 0.4349, 0.8958, 0.4349, 0.8125, 0.4949, 0.8125, 0.4949, 0.8542, 0.4349, 0.8542, 0.4349, 0.8542, 0.4949, 0.8542, 0.4949, 0.8958, 0.4349, 0.8958, 0.505, 0.3125, 0.505, 0.3542, 0.4949, 0.3542, 0.4949, 0.3125, 0.505, 0.3542, 0.505, 0.3958, 0.4949, 0.3958, 0.4949, 0.3542, 0.505, 0.3125, 0.505, 0.3542, 0.505, 0.3542, 0.505, 0.3125, 0.505, 0.3542, 0.505, 0.3958, 0.505, 0.3958, 0.505, 0.3542, 0.4949, 0.4375, 0.4949, 0.3958, 0.4949, 0.3958, 0.4949, 0.4375, 0.4949, 0.3958, 0.4949, 0.3542, 0.4949, 0.3542, 0.4949, 0.3958, 0.3042, 0.5201, 0.2681, 0.5201, 0.2681, 0.5201, 0.3042, 0.5201, 0.2681, 0.5201, 0.2319, 0.5201, 0.2319, 0.5201, 0.2681, 0.5201, 0.1947, 0.5174, 0.2316, 0.5174, 0.2316, 0.5174, 0.1947, 0.5174, 0.2316, 0.5174, 0.2684, 0.5174, 0.2684, 0.5174, 0.2316, 0.5174, 0.1947, 0.5174, 0.2316, 0.5174, 0.2319, 0.5201, 0.1958, 0.5201, 0.2316, 0.5174, 0.2684, 0.5174, 0.2681, 0.5201, 0.2319, 0.5201, 0.3089, 0.5087, 0.2696, 0.5087, 0.2708, 0.5, 0.3125, 0.5, 0.2708, 0.5, 0.2696, 0.5087, 0.2696, 0.5087, 0.2708, 0.5, 0.4349, 0.3125, 0.4949, 0.3125, 0.4949, 0.3542, 0.4349, 0.3542, 0.4349, 0.3542, 0.4949, 0.3542, 0.4949, 0.3958, 0.4349, 0.3958, 0.2108, 0.5562, 0.2369, 0.5562, 0.2369, 0.5562, 0.2108, 0.5562, 0.2369, 0.5562, 0.2631, 0.5562, 0.2631, 0.5562, 0.2369, 0.5562, 0.2892, 0.5562, 0.2631, 0.5562, 0.2657, 0.5375, 0.297, 0.5375, 0.2631, 0.5562, 0.2369, 0.5562, 0.2343, 0.5375, 0.2657, 0.5375, 0.203, 0.5375, 0.2343, 0.5375, 0.2343, 0.5375, 0.203, 0.5375, 0.2343, 0.5375, 0.2657, 0.5375, 0.2657, 0.5375, 0.2343, 0.5375, 0.297, 0.5375, 0.2657, 0.5375, 0.2681, 0.5201, 0.3042, 0.5201, 0.2657, 0.5375, 0.2343, 0.5375, 0.2319, 0.5201, 0.2681, 0.5201, 0.505, 0.3125, 0.625, 0.3125, 0.625, 0.3542, 0.505, 0.3542, 0.505, 0.3542, 0.625, 0.3542, 0.625, 0.3958, 0.505, 0.3958, 0.375, 0.3542, 0.4349, 0.3542, 0.4349, 0.3542, 0.375, 0.3542, 0.375, 0.3125, 0.4349, 0.3125, 0.4349, 0.3542, 0.375, 0.3542, 0.4349, 0.8542, 0.4349, 0.8958, 0.4349, 0.8958, 0.4349, 0.8542, 0.375, 0.8125, 0.4349, 0.8125, 0.4349, 0.8542, 0.375, 0.8542, 0.375, 0.0, 0.4349, 0.0, 0.4349, 0.0625, 0.375, 0.0625, 0.4949, 0.3125, 0.4349, 0.3125, 0.4349, 0.1875, 0.4949, 0.1875, 0.4949, 0.5625, 0.4349, 0.5625, 0.4349, 0.4375, 0.4949, 0.4375, 0.375, 0.5625, 0.4349, 0.5625, 0.4349, 0.6187, 0.375, 0.6187, 0.4948, 0.1312, 0.4349, 0.1312, 0.4349, 0.1187, 0.4948, 0.1188, 0.4948, 0.6313, 0.4349, 0.6313, 0.4349, 0.6187, 0.4948, 0.6187, 0.4949, 0.1312, 0.4349, 0.1312, 0.4349, 0.1312, 0.4948, 0.1312, 0.375, 0.6187, 0.4349, 0.6187, 0.4349, 0.6187, 0.375, 0.6187, 0.4949, 0.6313, 0.4349, 0.6313, 0.4349, 0.6313, 0.4948, 0.6313, 0.375, 0.1187, 0.4349, 0.1188, 0.4349, 0.1187, 0.375, 0.1187, 0.4949, 0.8125, 0.4349, 0.8125, 0.4349, 0.6875, 0.4949, 0.6875, 0.375, 0.3958, 0.4349, 0.3958, 0.4349, 0.4375, 0.375, 0.4375, 0.375, 0.6313, 0.4349, 0.6313, 0.4349, 0.6875, 0.375, 0.6875, 0.375, 0.1312, 0.4349, 0.1312, 0.4349, 0.1875, 0.375, 0.1875, 0.375, 0.8958, 0.4349, 0.8958, 0.4349, 0.9375, 0.375, 0.9375, 0.375, 0.0625, 0.4349, 0.0625, 0.4349, 0.1188, 0.375, 0.1187, 0.2684, 0.5174, 0.2316, 0.5174, 0.2304, 0.5087, 0.2696, 0.5087, 0.3053, 0.5174, 0.2684, 0.5174, 0.2696, 0.5087, 0.3089, 0.5087, 0.2316, 0.7326, 0.2684, 0.7326, 0.2696, 0.7413, 0.2304, 0.7413, 0.1947, 0.7326, 0.2316, 0.7326, 0.2304, 0.7413, 0.1911, 0.7413, 0.1424, 0.6313, 0.1424, 0.6803, 0.1337, 0.6839, 0.1337, 0.6313, 0.2316, 0.5174, 0.1947, 0.5174, 0.1911, 0.5087, 0.2304, 0.5087, 0.3576, 0.6188, 0.3576, 0.5697, 0.3663, 0.5661, 0.3663, 0.6188, 0.3053, 0.7326, 0.3576, 0.6803, 0.3663, 0.6839, 0.3089, 0.7413, 0.1947, 0.5174, 0.1424, 0.5697, 0.1337, 0.5661, 0.1911, 0.5087, 0.1424, 0.6803, 0.1947, 0.7326, 0.1911, 0.7413, 0.1337, 0.6839, 0.3576, 0.5697, 0.3053, 0.5174, 0.3089, 0.5087, 0.3663, 0.5661, 0.1424, 0.6313, 0.1337, 0.6313, 0.1337, 0.6187, 0.1424, 0.6187, 0.3576, 0.6188, 0.3663, 0.6188, 0.3663, 0.6187, 0.3576, 0.6187, 0.3576, 0.6187, 0.3663, 0.6187, 0.3663, 0.6313, 0.3576, 0.6313, 0.1424, 0.6313, 0.1337, 0.6313, 0.1337, 0.6313, 0.1424, 0.6313, 0.375, 0.6313, 0.3663, 0.6313, 0.3663, 0.6313, 0.375, 0.6313, 0.125, 0.6187, 0.1337, 0.6188, 0.1337, 0.6187, 0.125, 0.6187, 0.3576, 0.6803, 0.3576, 0.6313, 0.3663, 0.6313, 0.3663, 0.6839, 0.1424, 0.5697, 0.1424, 0.6187, 0.1337, 0.6188, 0.1337, 0.5661, 0.2684, 0.7326, 0.3053, 0.7326, 0.3089, 0.7413, 0.2696, 0.7413, 0.375, 0.3542, 0.4349, 0.3542, 0.4349, 0.3542, 0.375, 0.3542, 0.4349, 0.3542, 0.4349, 0.3958, 0.4349, 0.3958, 0.4349, 0.3542, 0.4349, 0.3958, 0.375, 0.3958, 0.375, 0.3958, 0.4349, 0.3958, 0.4349, 0.3542, 0.4349, 0.3958, 0.4349, 0.3958, 0.4349, 0.3542, 0.2304, 0.5087, 0.2292, 0.5, 0.2292, 0.5, 0.2304, 0.5087, 0.2696, 0.5087, 0.2304, 0.5087, 0.2304, 0.5087, 0.2696, 0.5087, 0.2696, 0.5087, 0.2304, 0.5087, 0.2292, 0.5, 0.2708, 0.5, 0.375, 0.3542, 0.4349, 0.3542, 0.4349, 0.3958, 0.375, 0.3958, 0.2708, 0.5, 0.2696, 0.5087, 0.2696, 0.5087, 0.2708, 0.5, 0.2696, 0.5087, 0.2304, 0.5087, 0.2304, 0.5087, 0.2696, 0.5087, 0.4349, 0.3958, 0.375, 0.3958, 0.375, 0.3958, 0.4349, 0.3958, 0.2304, 0.5087, 0.2292, 0.5, 0.2292, 0.5, 0.2304, 0.5087, 0.2304, 0.7413, 0.2696, 0.7413, 0.2708, 0.75, 0.2292, 0.75, 0.375, 0.8542, 0.4349, 0.8542, 0.4349, 0.8958, 0.375, 0.8958, 0.2696, 0.7413, 0.2708, 0.75, 0.2708, 0.75, 0.2696, 0.7413, 0.2304, 0.7413, 0.2696, 0.7413, 0.2696, 0.7413, 0.2304, 0.7413, 0.375, 0.8542, 0.4349, 0.8542, 0.4349, 0.8542, 0.375, 0.8542, 0.2292, 0.75, 0.2304, 0.7413, 0.2304, 0.7413, 0.2292, 0.75])
me_cube_001.materials.append(mat_material_001)
me_cube_001.materials.append(mat_material_002)
me_cube_001.update()

# ---- objects
ob_cube = bpy.data.objects.new('Cube', me_cube_001)

# ---- transforms, parenting, visibility, modifiers, constraints
ob_cube.location = (0.0, 0.0, 0.0)
_m = ob_cube.modifiers.new('Bevel', 'BEVEL')
_m.width = 0.01
_m.width_pct = 0.01
_m.segments = 2
_m.use_clamp_overlap = False
_m.harden_normals = True

# ---- collection membership
col_collection.objects.link(ob_cube)

# ---- scene / render settings (as saved in the file)
scene.frame_start = 1; scene.frame_end = 250; scene.frame_set(1)
scene.render.engine = 'BLENDER_EEVEE_NEXT'
scene.cycles.sampling_pattern = 'TABULATED_SOBOL'
bpy.context.view_layer.update()

# ---- added for rendering (the .blend has no active camera and no usable light): camera, sun
cam_auto = bpy.data.cameras.new('AutoCamera')
cam_auto.lens = 50.0
cam_auto.sensor_width = 36.0
cam_auto.clip_end = 1000.0
ob_auto_camera = bpy.data.objects.new('AutoCamera', cam_auto)
scene.collection.objects.link(ob_auto_camera)
ob_auto_camera.location = (2.80787, -3.36944, 2.1963)
ob_auto_camera.rotation_euler = (1.09748, -7.21219e-08, 0.694738)
scene.camera = ob_auto_camera
light_auto_sun = bpy.data.lights.new('AutoSun', 'SUN')
light_auto_sun.energy = 3.0
light_auto_sun.angle = 0.0523599
ob_auto_sun = bpy.data.objects.new('AutoSun', light_auto_sun)
scene.collection.objects.link(ob_auto_sun)
ob_auto_sun.rotation_euler = (0.872665, 0.174533, 0.523599)
bpy.context.view_layer.update()
